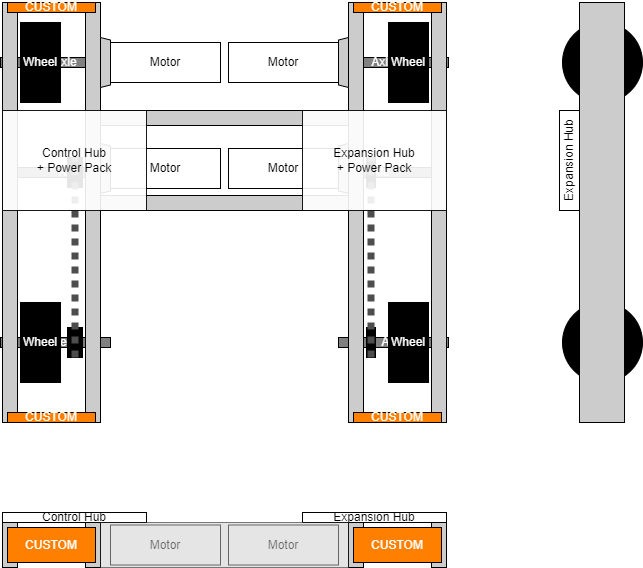

The diagram above was exported from draw.io. Its source (the exported page's mxGraphModel, read from the mxfile embedded in the PNG):
<mxGraphModel dx="455" dy="499" grid="0" gridSize="10" guides="1" tooltips="1" connect="1" arrows="1" fold="1" page="1" pageScale="1" pageWidth="3300" pageHeight="2339" math="0" shadow="0">
  <root>
    <mxCell id="0" />
    <mxCell id="1" parent="0" />
    <mxCell id="711dLZKx2LIoTlCgQXov-10" value="Axle" style="rounded=0;whiteSpace=wrap;html=1;fillColor=#808080;fontColor=#FFFFFF;" parent="1" vertex="1">
      <mxGeometry x="558" y="575" width="110" height="10" as="geometry" />
    </mxCell>
    <mxCell id="711dLZKx2LIoTlCgQXov-24" value="" style="rounded=0;whiteSpace=wrap;html=1;fillColor=#000000;" parent="1" vertex="1">
      <mxGeometry x="586" y="565" width="9" height="30" as="geometry" />
    </mxCell>
    <mxCell id="711dLZKx2LIoTlCgQXov-11" value="Axle" style="rounded=0;whiteSpace=wrap;html=1;fillColor=#808080;fontColor=#FFFFFF;" parent="1" vertex="1">
      <mxGeometry x="220" y="575" width="110" height="10" as="geometry" />
    </mxCell>
    <mxCell id="711dLZKx2LIoTlCgQXov-8" value="Axle" style="rounded=0;whiteSpace=wrap;html=1;fillColor=#808080;fontColor=#FFFFFF;" parent="1" vertex="1">
      <mxGeometry x="538" y="405" width="120" height="10" as="geometry" />
    </mxCell>
    <mxCell id="711dLZKx2LIoTlCgQXov-9" value="Axle" style="rounded=0;whiteSpace=wrap;html=1;fillColor=#808080;fontColor=#FFFFFF;" parent="1" vertex="1">
      <mxGeometry x="230" y="405" width="120" height="10" as="geometry" />
    </mxCell>
    <mxCell id="711dLZKx2LIoTlCgQXov-5" value="Axle" style="rounded=0;whiteSpace=wrap;html=1;fillColor=#808080;fontColor=#FFFFFF;" parent="1" vertex="1">
      <mxGeometry x="220" y="295" width="130" height="10" as="geometry" />
    </mxCell>
    <mxCell id="711dLZKx2LIoTlCgQXov-7" value="Axle" style="rounded=0;whiteSpace=wrap;html=1;fillColor=#808080;fontColor=#FFFFFF;" parent="1" vertex="1">
      <mxGeometry x="538" y="295" width="130" height="10" as="geometry" />
    </mxCell>
    <mxCell id="4JoB3vtAX29_v0R1cTo--14" value="Wheel" style="ellipse;whiteSpace=wrap;html=1;aspect=fixed;fillColor=#000000;fontColor=#FFFFFF;" parent="1" vertex="1">
      <mxGeometry x="782" y="260" width="80" height="80" as="geometry" />
    </mxCell>
    <mxCell id="4JoB3vtAX29_v0R1cTo--15" value="Wheel" style="ellipse;whiteSpace=wrap;html=1;aspect=fixed;fillColor=#000000;fontColor=#FFFFFF;" parent="1" vertex="1">
      <mxGeometry x="782" y="540" width="80" height="80" as="geometry" />
    </mxCell>
    <mxCell id="w6orbtcmgJu4_G85mUG3-1" value="" style="rounded=0;whiteSpace=wrap;html=1;fillColor=#CCCCCC;" parent="1" vertex="1">
      <mxGeometry x="320" y="348" width="248" height="15" as="geometry" />
    </mxCell>
    <mxCell id="w6orbtcmgJu4_G85mUG3-2" value="" style="rounded=0;whiteSpace=wrap;html=1;direction=south;fillColor=#CCCCCC;" parent="1" vertex="1">
      <mxGeometry x="568" y="240" width="15" height="420" as="geometry" />
    </mxCell>
    <mxCell id="w6orbtcmgJu4_G85mUG3-3" value="" style="rounded=0;whiteSpace=wrap;html=1;direction=south;fillColor=#CCCCCC;" parent="1" vertex="1">
      <mxGeometry x="651" y="240" width="15" height="420" as="geometry" />
    </mxCell>
    <mxCell id="w6orbtcmgJu4_G85mUG3-6" value="" style="rounded=0;whiteSpace=wrap;html=1;fillColor=#CCCCCC;" parent="1" vertex="1">
      <mxGeometry x="320" y="433" width="248" height="15" as="geometry" />
    </mxCell>
    <mxCell id="w6orbtcmgJu4_G85mUG3-7" value="Motor" style="rounded=0;whiteSpace=wrap;html=1;" parent="1" vertex="1">
      <mxGeometry x="448" y="280" width="110" height="40" as="geometry" />
    </mxCell>
    <mxCell id="w6orbtcmgJu4_G85mUG3-9" value="Wheel" style="rounded=0;whiteSpace=wrap;html=1;fillColor=#000000;fontColor=#FFFFFF;" parent="1" vertex="1">
      <mxGeometry x="608" y="260" width="40" height="80" as="geometry" />
    </mxCell>
    <mxCell id="w6orbtcmgJu4_G85mUG3-10" value="Wheel" style="rounded=0;whiteSpace=wrap;html=1;fillColor=#000000;fontColor=#FFFFFF;" parent="1" vertex="1">
      <mxGeometry x="608" y="540" width="40" height="80" as="geometry" />
    </mxCell>
    <mxCell id="w6orbtcmgJu4_G85mUG3-11" value="Motor" style="rounded=0;whiteSpace=wrap;html=1;" parent="1" vertex="1">
      <mxGeometry x="448" y="386" width="110" height="40" as="geometry" />
    </mxCell>
    <mxCell id="w6orbtcmgJu4_G85mUG3-16" value="CUSTOM" style="rounded=0;whiteSpace=wrap;html=1;fontColor=#FFFFFF;fillColor=#FF8000;" parent="1" vertex="1">
      <mxGeometry x="573" y="240" width="88" height="10" as="geometry" />
    </mxCell>
    <mxCell id="w6orbtcmgJu4_G85mUG3-17" value="CUSTOM" style="rounded=0;whiteSpace=wrap;html=1;fontColor=#FFFFFF;fillColor=#FF8000;" parent="1" vertex="1">
      <mxGeometry x="573" y="650" width="88" height="10" as="geometry" />
    </mxCell>
    <mxCell id="4JoB3vtAX29_v0R1cTo--1" value="" style="rounded=0;whiteSpace=wrap;html=1;direction=south;fillColor=#CCCCCC;" parent="1" vertex="1">
      <mxGeometry x="222" y="760" width="15" height="45" as="geometry" />
    </mxCell>
    <mxCell id="4JoB3vtAX29_v0R1cTo--2" value="" style="rounded=0;whiteSpace=wrap;html=1;direction=south;fillColor=#CCCCCC;" parent="1" vertex="1">
      <mxGeometry x="305" y="760" width="15" height="45" as="geometry" />
    </mxCell>
    <mxCell id="4JoB3vtAX29_v0R1cTo--3" value="" style="rounded=0;whiteSpace=wrap;html=1;direction=south;fillColor=#CCCCCC;" parent="1" vertex="1">
      <mxGeometry x="651" y="760" width="15" height="45" as="geometry" />
    </mxCell>
    <mxCell id="4JoB3vtAX29_v0R1cTo--4" value="" style="rounded=0;whiteSpace=wrap;html=1;direction=south;fillColor=#CCCCCC;" parent="1" vertex="1">
      <mxGeometry x="568" y="760" width="15" height="45" as="geometry" />
    </mxCell>
    <mxCell id="4JoB3vtAX29_v0R1cTo--7" value="CUSTOM" style="rounded=0;whiteSpace=wrap;html=1;fontColor=#FFFFFF;fillColor=#FF8000;" parent="1" vertex="1">
      <mxGeometry x="227" y="765" width="88" height="35" as="geometry" />
    </mxCell>
    <mxCell id="4JoB3vtAX29_v0R1cTo--8" value="CUSTOM" style="rounded=0;whiteSpace=wrap;html=1;fontColor=#FFFFFF;fillColor=#FF8000;" parent="1" vertex="1">
      <mxGeometry x="573" y="765" width="88" height="35" as="geometry" />
    </mxCell>
    <mxCell id="4JoB3vtAX29_v0R1cTo--10" value="Motor" style="rounded=0;whiteSpace=wrap;html=1;" parent="1" vertex="1">
      <mxGeometry x="330" y="762.5" width="110" height="40" as="geometry" />
    </mxCell>
    <mxCell id="4JoB3vtAX29_v0R1cTo--11" value="Motor" style="rounded=0;whiteSpace=wrap;html=1;" parent="1" vertex="1">
      <mxGeometry x="448" y="762.5" width="110" height="40" as="geometry" />
    </mxCell>
    <mxCell id="4JoB3vtAX29_v0R1cTo--12" value="" style="rounded=0;whiteSpace=wrap;html=1;direction=south;fillColor=#CCCCCC;" parent="1" vertex="1">
      <mxGeometry x="799" y="240" width="45" height="420" as="geometry" />
    </mxCell>
    <mxCell id="4JoB3vtAX29_v0R1cTo--16" value="Expansion Hub" style="rounded=0;whiteSpace=wrap;html=1;direction=west;rotation=270;" parent="1" vertex="1">
      <mxGeometry x="739" y="388" width="100" height="20" as="geometry" />
    </mxCell>
    <mxCell id="4JoB3vtAX29_v0R1cTo--17" value="Control Hub" style="rounded=0;whiteSpace=wrap;html=1;direction=south;" parent="1" vertex="1">
      <mxGeometry x="222" y="750" width="144" height="10" as="geometry" />
    </mxCell>
    <mxCell id="4JoB3vtAX29_v0R1cTo--18" value="Expansion Hub" style="rounded=0;whiteSpace=wrap;html=1;direction=south;" parent="1" vertex="1">
      <mxGeometry x="522" y="750" width="144" height="10" as="geometry" />
    </mxCell>
    <mxCell id="w6orbtcmgJu4_G85mUG3-4" value="" style="rounded=0;whiteSpace=wrap;html=1;direction=south;fillColor=#CCCCCC;" parent="1" vertex="1">
      <mxGeometry x="305" y="240" width="15" height="420" as="geometry" />
    </mxCell>
    <mxCell id="w6orbtcmgJu4_G85mUG3-5" value="" style="rounded=0;whiteSpace=wrap;html=1;direction=south;fillColor=#CCCCCC;" parent="1" vertex="1">
      <mxGeometry x="222" y="240" width="15" height="420" as="geometry" />
    </mxCell>
    <mxCell id="w6orbtcmgJu4_G85mUG3-8" value="Motor" style="rounded=0;whiteSpace=wrap;html=1;" parent="1" vertex="1">
      <mxGeometry x="330" y="280" width="110" height="40" as="geometry" />
    </mxCell>
    <mxCell id="w6orbtcmgJu4_G85mUG3-12" value="Wheel" style="rounded=0;whiteSpace=wrap;html=1;fillColor=#000000;fontColor=#FFFFFF;" parent="1" vertex="1">
      <mxGeometry x="240" y="540" width="40" height="80" as="geometry" />
    </mxCell>
    <mxCell id="w6orbtcmgJu4_G85mUG3-13" value="Wheel" style="rounded=0;whiteSpace=wrap;html=1;fillColor=#000000;fontColor=#FFFFFF;" parent="1" vertex="1">
      <mxGeometry x="240" y="260" width="40" height="80" as="geometry" />
    </mxCell>
    <mxCell id="w6orbtcmgJu4_G85mUG3-14" value="Motor" style="rounded=0;whiteSpace=wrap;html=1;" parent="1" vertex="1">
      <mxGeometry x="330" y="386" width="110" height="40" as="geometry" />
    </mxCell>
    <mxCell id="w6orbtcmgJu4_G85mUG3-15" value="CUSTOM" style="rounded=0;whiteSpace=wrap;html=1;fontColor=#FFFFFF;fillColor=#FF8000;" parent="1" vertex="1">
      <mxGeometry x="227" y="240" width="88" height="10" as="geometry" />
    </mxCell>
    <mxCell id="w6orbtcmgJu4_G85mUG3-18" value="CUSTOM" style="rounded=0;whiteSpace=wrap;html=1;fontColor=#FFFFFF;fillColor=#FF8000;" parent="1" vertex="1">
      <mxGeometry x="227" y="650" width="88" height="10" as="geometry" />
    </mxCell>
    <mxCell id="711dLZKx2LIoTlCgQXov-1" value="" style="shape=trapezoid;perimeter=trapezoidPerimeter;whiteSpace=wrap;html=1;fixedSize=1;direction=south;size=2.540236900592731;fillColor=#CCCCCC;" parent="1" vertex="1">
      <mxGeometry x="320" y="275" width="10" height="50" as="geometry" />
    </mxCell>
    <mxCell id="711dLZKx2LIoTlCgQXov-2" value="" style="shape=trapezoid;perimeter=trapezoidPerimeter;whiteSpace=wrap;html=1;fixedSize=1;direction=north;size=2.540236900592731;fillColor=#CCCCCC;" parent="1" vertex="1">
      <mxGeometry x="558" y="275" width="10" height="50" as="geometry" />
    </mxCell>
    <mxCell id="711dLZKx2LIoTlCgQXov-3" value="" style="shape=trapezoid;perimeter=trapezoidPerimeter;whiteSpace=wrap;html=1;fixedSize=1;direction=north;size=2.540236900592731;fillColor=#CCCCCC;" parent="1" vertex="1">
      <mxGeometry x="558" y="381" width="10" height="50" as="geometry" />
    </mxCell>
    <mxCell id="711dLZKx2LIoTlCgQXov-4" value="" style="shape=trapezoid;perimeter=trapezoidPerimeter;whiteSpace=wrap;html=1;fixedSize=1;direction=south;size=2.540236900592731;fillColor=#CCCCCC;" parent="1" vertex="1">
      <mxGeometry x="320" y="381" width="10" height="50" as="geometry" />
    </mxCell>
    <mxCell id="711dLZKx2LIoTlCgQXov-19" value="" style="rounded=0;whiteSpace=wrap;html=1;fillColor=#000000;" parent="1" vertex="1">
      <mxGeometry x="287" y="565" width="15" height="30" as="geometry" />
    </mxCell>
    <mxCell id="711dLZKx2LIoTlCgQXov-20" value="" style="rounded=0;whiteSpace=wrap;html=1;fillColor=#000000;" parent="1" vertex="1">
      <mxGeometry x="287" y="395" width="15" height="30" as="geometry" />
    </mxCell>
    <mxCell id="711dLZKx2LIoTlCgQXov-21" value="" style="endArrow=none;dashed=1;html=1;rounded=0;entryX=0.5;entryY=0;entryDx=0;entryDy=0;exitX=0.5;exitY=1;exitDx=0;exitDy=0;strokeWidth=7;dashPattern=1 1;strokeColor=#4D4D4D;" parent="1" source="711dLZKx2LIoTlCgQXov-19" target="711dLZKx2LIoTlCgQXov-20" edge="1">
      <mxGeometry width="50" height="50" relative="1" as="geometry">
        <mxPoint x="296" y="553" as="sourcePoint" />
        <mxPoint x="346" y="503" as="targetPoint" />
      </mxGeometry>
    </mxCell>
    <mxCell id="711dLZKx2LIoTlCgQXov-22" value="" style="rounded=0;whiteSpace=wrap;html=1;fillColor=#000000;" parent="1" vertex="1">
      <mxGeometry x="586" y="395" width="9" height="30" as="geometry" />
    </mxCell>
    <mxCell id="711dLZKx2LIoTlCgQXov-23" value="" style="endArrow=none;dashed=1;html=1;rounded=0;entryX=0.5;entryY=0;entryDx=0;entryDy=0;exitX=0.5;exitY=1;exitDx=0;exitDy=0;strokeWidth=7;dashPattern=1 1;strokeColor=#4D4D4D;" parent="1" source="711dLZKx2LIoTlCgQXov-24" target="711dLZKx2LIoTlCgQXov-22" edge="1">
      <mxGeometry width="50" height="50" relative="1" as="geometry">
        <mxPoint x="589" y="553" as="sourcePoint" />
        <mxPoint x="639" y="503" as="targetPoint" />
      </mxGeometry>
    </mxCell>
    <mxCell id="w6orbtcmgJu4_G85mUG3-21" value="Expansion Hub&lt;div&gt;+ Power Pack&lt;br&gt;&lt;/div&gt;" style="rounded=0;whiteSpace=wrap;html=1;direction=east;opacity=90;" parent="1" vertex="1">
      <mxGeometry x="522" y="348" width="144" height="100" as="geometry" />
    </mxCell>
    <mxCell id="w6orbtcmgJu4_G85mUG3-19" value="Control Hub&lt;div&gt;+ Power Pack&lt;/div&gt;" style="rounded=0;whiteSpace=wrap;html=1;direction=east;opacity=90;" parent="1" vertex="1">
      <mxGeometry x="222" y="348" width="144" height="100" as="geometry" />
    </mxCell>
    <mxCell id="4JoB3vtAX29_v0R1cTo--5" value="" style="rounded=0;whiteSpace=wrap;html=1;fillColor=#CCCCCC;opacity=50;" parent="1" vertex="1">
      <mxGeometry x="320" y="760" width="248" height="45" as="geometry" />
    </mxCell>
  </root>
</mxGraphModel>